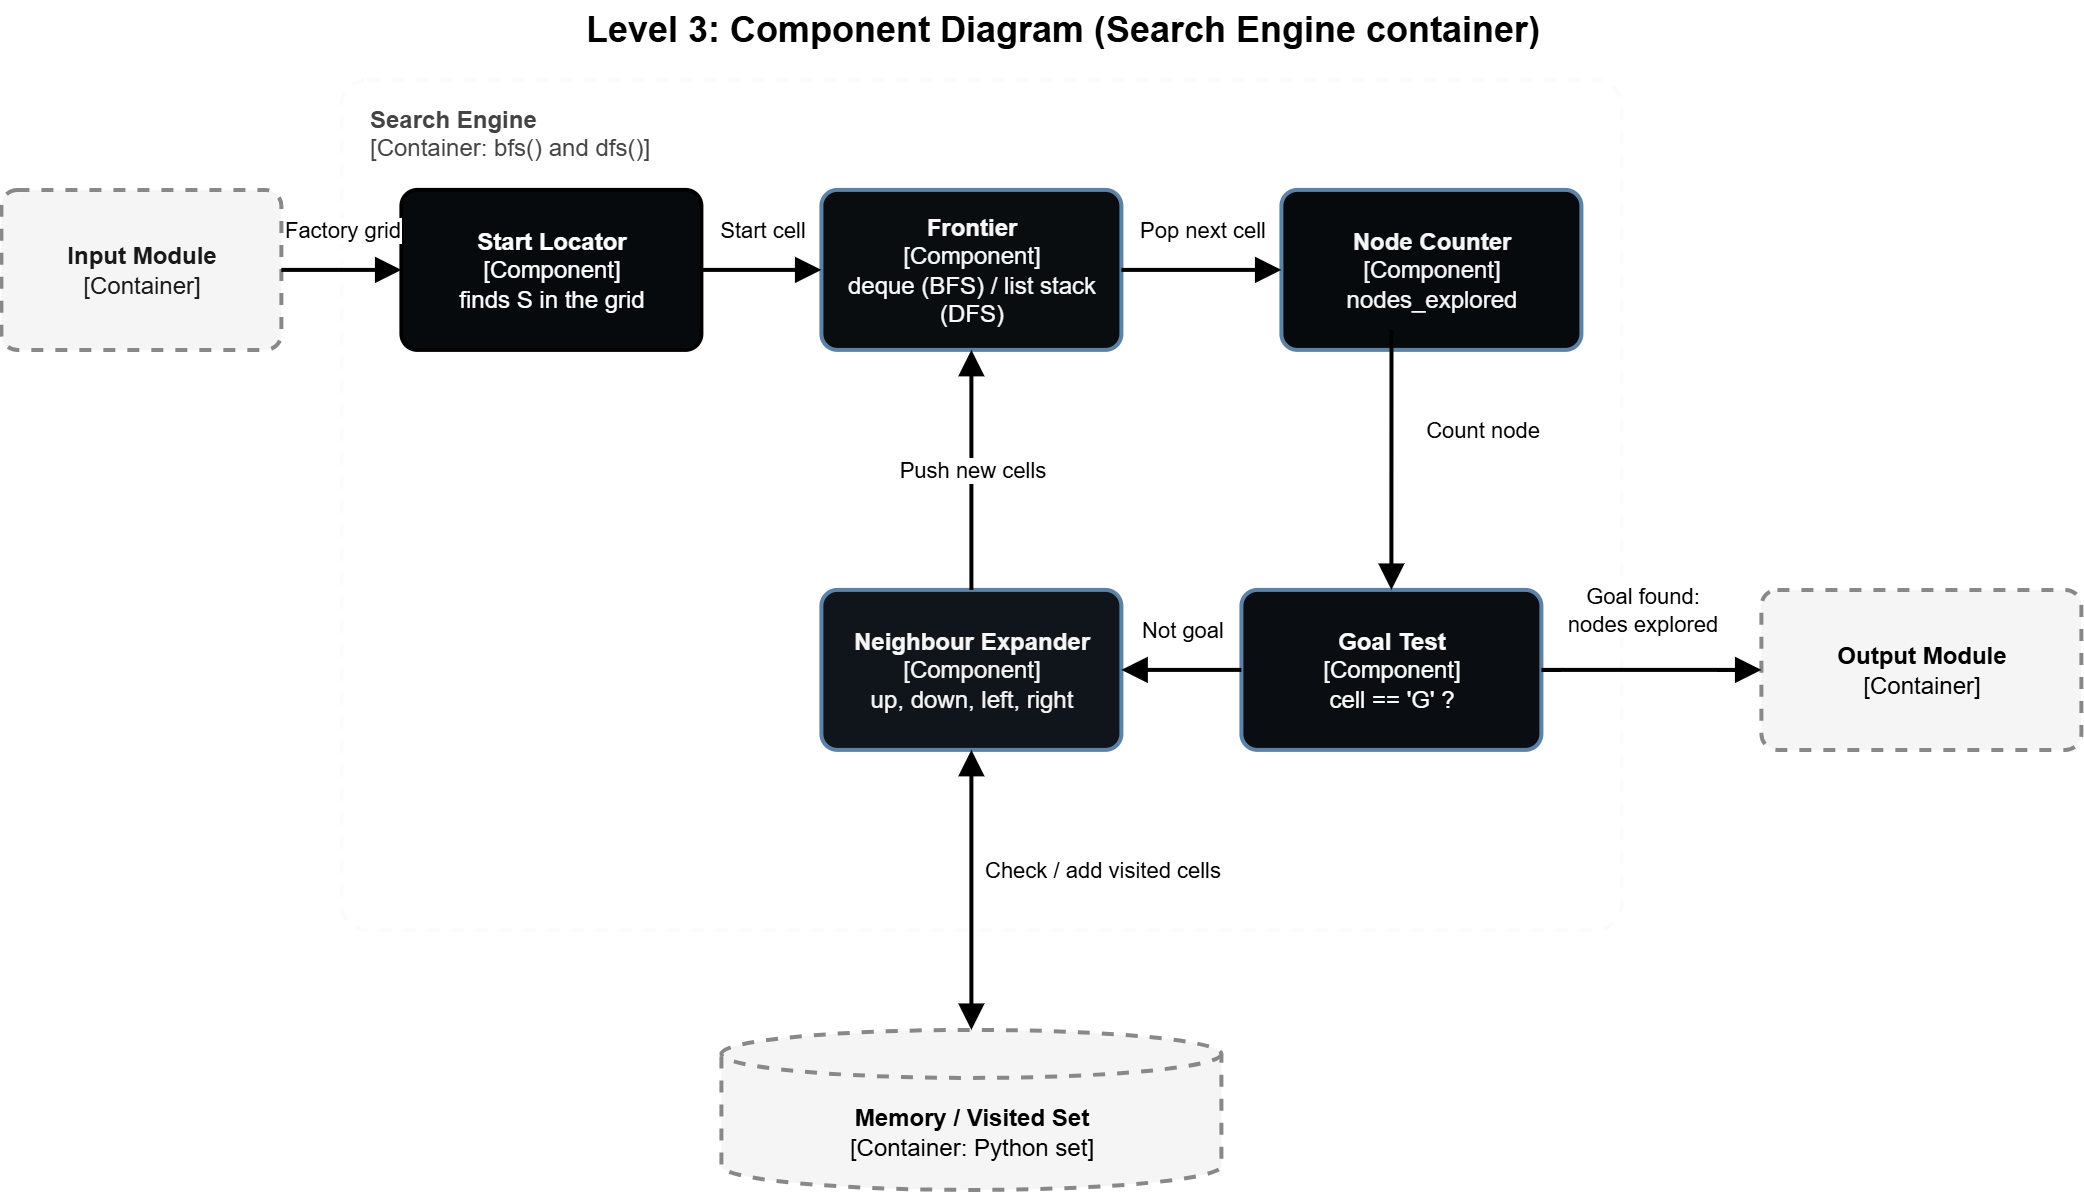

The diagram above was exported from draw.io. Its source (the exported page's mxGraphModel, read from the mxfile embedded in the PNG):
<mxGraphModel dx="1191" dy="669" grid="1" gridSize="10" guides="1" tooltips="1" connect="1" arrows="1" fold="1" page="1" pageScale="1" pageWidth="1100" pageHeight="640" math="0" shadow="0">
  <root>
    <mxCell id="0" />
    <mxCell id="1" parent="0" />
    <mxCell id="title" parent="1" style="text;html=1;align=center;verticalAlign=middle;fontSize=18;fontStyle=1;" value="Level 3: Component Diagram (Search Engine container)" vertex="1">
      <mxGeometry height="30" width="500" x="300" y="5" as="geometry" />
    </mxCell>
    <mxCell id="boundary" parent="1" style="rounded=1;whiteSpace=wrap;html=1;fillColor=default;strokeColor=#FBFBFB;dashed=1;strokeWidth=2;align=left;verticalAlign=top;spacingLeft=12;spacingTop=6;fontSize=12;fontColor=#444444;arcSize=3;" value="&lt;b&gt;Search Engine&lt;/b&gt;&lt;br&gt;[Container: bfs() and dfs()]" vertex="1">
      <mxGeometry height="425" width="640" x="190" y="45" as="geometry" />
    </mxCell>
    <mxCell id="input" parent="1" style="rounded=1;whiteSpace=wrap;html=1;fillColor=#F5F5F5;strokeColor=#888888;fontColor=#191919;strokeWidth=2;dashed=1;fontSize=12;arcSize=10;" value="&lt;b&gt;Input Module&lt;/b&gt;&lt;br&gt;[Container]" vertex="1">
      <mxGeometry height="80" width="140" x="20" y="100" as="geometry" />
    </mxCell>
    <mxCell id="output" parent="1" style="rounded=1;whiteSpace=wrap;html=1;fillColor=#F5F5F5;strokeColor=#888888;fontColor=#000000;strokeWidth=2;dashed=1;fontSize=12;arcSize=10;" value="&lt;b&gt;Output Module&lt;/b&gt;&lt;br&gt;[Container]" vertex="1">
      <mxGeometry height="80" width="160" x="900" y="300" as="geometry" />
    </mxCell>
    <mxCell id="visited" parent="1" style="shape=cylinder3;whiteSpace=wrap;html=1;boundedLbl=1;backgroundOutline=1;size=12;fillColor=#F5F5F5;strokeColor=#888888;fontColor=#000000;strokeWidth=2;dashed=1;fontSize=12;" value="&lt;b&gt;Memory / Visited Set&lt;/b&gt;&lt;br&gt;[Container: Python set]" vertex="1">
      <mxGeometry height="80" width="250" x="380" y="520" as="geometry" />
    </mxCell>
    <mxCell id="locator" parent="1" style="rounded=1;whiteSpace=wrap;html=1;fillColor=#070A0D;strokeColor=default;fontColor=#FEFEFE;strokeWidth=2;fontSize=12;arcSize=10;" value="&lt;b&gt;Start Locator&lt;/b&gt;&lt;br&gt;[Component]&lt;br&gt;finds S in the grid" vertex="1">
      <mxGeometry height="80" width="150" x="220" y="100" as="geometry" />
    </mxCell>
    <mxCell id="frontier" parent="1" style="rounded=1;whiteSpace=wrap;html=1;fillColor=#090D10;strokeColor=#5D82A8;fontColor=#F8F8F8;strokeWidth=2;fontSize=12;arcSize=10;" value="&lt;b&gt;Frontier&lt;/b&gt;&lt;br&gt;[Component]&lt;br&gt;deque (BFS) / list stack (DFS)" vertex="1">
      <mxGeometry height="80" width="150" x="430" y="100" as="geometry" />
    </mxCell>
    <mxCell id="counter" parent="1" style="rounded=1;whiteSpace=wrap;html=1;fillColor=#070A0D;strokeColor=#5D82A8;fontColor=#F6F6F6;strokeWidth=2;fontSize=12;arcSize=10;" value="&lt;b&gt;Node Counter&lt;/b&gt;&lt;br&gt;[Component]&lt;br&gt;nodes_explored" vertex="1">
      <mxGeometry height="80" width="150" x="660" y="100" as="geometry" />
    </mxCell>
    <mxCell id="expander" parent="1" style="rounded=1;whiteSpace=wrap;html=1;fillColor=#0F151B;strokeColor=#5D82A8;fontColor=#F6F6F6;strokeWidth=2;fontSize=12;arcSize=10;" value="&lt;b&gt;Neighbour Expander&lt;/b&gt;&lt;br&gt;[Component]&lt;br&gt;up, down, left, right" vertex="1">
      <mxGeometry height="80" width="150" x="430" y="300" as="geometry" />
    </mxCell>
    <mxCell id="goal" parent="1" style="rounded=1;whiteSpace=wrap;html=1;fillColor=#0A0E12;strokeColor=#5D82A8;fontColor=#FBFBFB;strokeWidth=2;fontSize=12;arcSize=10;" value="&lt;b&gt;Goal Test&lt;/b&gt;&lt;br&gt;[Component]&lt;br&gt;cell == 'G' ?" vertex="1">
      <mxGeometry height="80" width="150" x="640" y="300" as="geometry" />
    </mxCell>
    <mxCell id="e1" edge="1" parent="1" source="input" style="endArrow=block;html=1;strokeWidth=2;endSize=8;fontSize=11;labelBackgroundColor=#FFFFFF;exitX=1;exitY=0.5;entryX=0;entryY=0.5;exitDx=0;exitDy=0;entryDx=0;entryDy=0;" target="locator" value="Factory grid">
      <mxGeometry relative="1" y="20" as="geometry">
        <mxPoint as="offset" />
      </mxGeometry>
    </mxCell>
    <mxCell id="e2" edge="1" parent="1" source="locator" style="endArrow=block;html=1;strokeWidth=2;endSize=8;fontSize=11;labelBackgroundColor=#FFFFFF;exitX=1;exitY=0.5;entryX=0;entryY=0.5;exitDx=0;exitDy=0;entryDx=0;entryDy=0;" target="frontier" value="Start cell">
      <mxGeometry relative="1" y="20" as="geometry">
        <mxPoint as="offset" />
      </mxGeometry>
    </mxCell>
    <mxCell id="e3" edge="1" parent="1" source="frontier" style="endArrow=block;html=1;strokeWidth=2;endSize=8;fontSize=11;labelBackgroundColor=#FFFFFF;exitX=1;exitY=0.5;entryX=0;entryY=0.5;exitDx=0;exitDy=0;entryDx=0;entryDy=0;" target="counter" value="Pop next cell">
      <mxGeometry relative="1" y="20" as="geometry">
        <mxPoint as="offset" />
      </mxGeometry>
    </mxCell>
    <mxCell id="e4" edge="1" parent="1" source="counter" style="endArrow=block;html=1;strokeWidth=2;endSize=8;fontSize=11;labelBackgroundColor=#FFFFFF;exitX=0.367;exitY=0.875;entryX=0.5;entryY=0;exitDx=0;exitDy=0;entryDx=0;entryDy=0;exitPerimeter=0;" target="goal" value="Count node">
      <mxGeometry relative="1" x="-0.231" y="45" as="geometry">
        <mxPoint as="offset" />
      </mxGeometry>
    </mxCell>
    <mxCell id="e5" edge="1" parent="1" source="goal" style="endArrow=block;html=1;strokeWidth=2;endSize=8;fontSize=11;labelBackgroundColor=#FFFFFF;exitX=0;exitY=0.5;entryX=1;entryY=0.5;exitDx=0;exitDy=0;entryDx=0;entryDy=0;" target="expander" value="Not goal">
      <mxGeometry relative="1" y="-20" as="geometry">
        <mxPoint as="offset" />
      </mxGeometry>
    </mxCell>
    <mxCell id="e6" edge="1" parent="1" source="expander" style="endArrow=block;html=1;strokeWidth=2;endSize=8;fontSize=11;labelBackgroundColor=#FFFFFF;exitX=0.5;exitY=0;entryX=0.5;entryY=1;exitDx=0;exitDy=0;entryDx=0;entryDy=0;" target="frontier" value="Push new cells">
      <mxGeometry relative="1" as="geometry" />
    </mxCell>
    <mxCell id="e7" edge="1" parent="1" source="goal" style="endArrow=block;html=1;strokeWidth=2;endSize=8;fontSize=11;labelBackgroundColor=#FFFFFF;exitX=1;exitY=0.5;entryX=0;entryY=0.5;exitDx=0;exitDy=0;entryDx=0;entryDy=0;" target="output" value="Goal found:&lt;br&gt;nodes explored">
      <mxGeometry relative="1" x="-0.0909" y="30" as="geometry">
        <mxPoint as="offset" />
        <Array as="points">
          <mxPoint x="860" y="340" />
        </Array>
      </mxGeometry>
    </mxCell>
    <mxCell id="e8" edge="1" parent="1" source="expander" style="startArrow=block;startSize=8;endArrow=block;endSize=8;html=1;strokeWidth=2;fontSize=11;labelBackgroundColor=#FFFFFF;exitX=0.5;exitY=1;entryX=0.5;entryY=0;exitDx=0;exitDy=0;entryDx=0;entryDy=0;" target="visited" value="Check / add visited cells">
      <mxGeometry relative="1" x="-0.1429" y="65" as="geometry">
        <mxPoint as="offset" />
      </mxGeometry>
    </mxCell>
  </root>
</mxGraphModel>